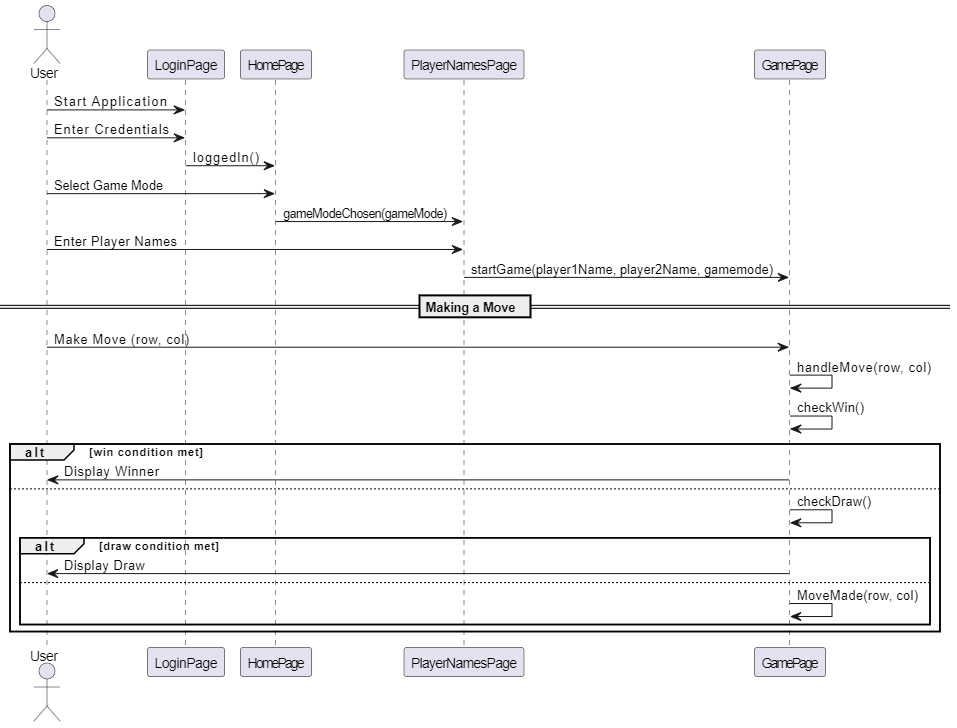

The diagram above was exported from draw.io. Its source (the exported page's mxGraphModel, read from the mxfile embedded in the PNG):
<mxGraphModel dx="1900" dy="1703" grid="1" gridSize="10" guides="1" tooltips="1" connect="1" arrows="1" fold="1" page="1" pageScale="1" pageWidth="850" pageHeight="1100" math="0" shadow="0">
  <root>
    <mxCell id="0" />
    <mxCell id="1" parent="0" />
    <mxCell id="aM9ryv3xv72pqoxQDRHE-1" value=":Object" style="shape=umlLifeline;perimeter=lifelinePerimeter;whiteSpace=wrap;html=1;container=0;dropTarget=0;collapsible=0;recursiveResize=0;outlineConnect=0;portConstraint=eastwest;newEdgeStyle={&quot;edgeStyle&quot;:&quot;elbowEdgeStyle&quot;,&quot;elbow&quot;:&quot;vertical&quot;,&quot;curved&quot;:0,&quot;rounded&quot;:0};" parent="1" vertex="1">
      <mxGeometry x="40" y="40" width="100" height="300" as="geometry" />
    </mxCell>
    <mxCell id="aM9ryv3xv72pqoxQDRHE-2" value="" style="html=1;points=[];perimeter=orthogonalPerimeter;outlineConnect=0;targetShapes=umlLifeline;portConstraint=eastwest;newEdgeStyle={&quot;edgeStyle&quot;:&quot;elbowEdgeStyle&quot;,&quot;elbow&quot;:&quot;vertical&quot;,&quot;curved&quot;:0,&quot;rounded&quot;:0};" parent="aM9ryv3xv72pqoxQDRHE-1" vertex="1">
      <mxGeometry x="45" y="70" width="10" height="190" as="geometry" />
    </mxCell>
    <mxCell id="aM9ryv3xv72pqoxQDRHE-3" value="dispatch" style="html=1;verticalAlign=bottom;startArrow=oval;endArrow=block;startSize=8;edgeStyle=elbowEdgeStyle;elbow=vertical;curved=0;rounded=0;" parent="aM9ryv3xv72pqoxQDRHE-1" target="aM9ryv3xv72pqoxQDRHE-2" edge="1">
      <mxGeometry relative="1" as="geometry">
        <mxPoint x="-15" y="70" as="sourcePoint" />
      </mxGeometry>
    </mxCell>
    <mxCell id="aM9ryv3xv72pqoxQDRHE-4" value="" style="html=1;points=[];perimeter=orthogonalPerimeter;outlineConnect=0;targetShapes=umlLifeline;portConstraint=eastwest;newEdgeStyle={&quot;edgeStyle&quot;:&quot;elbowEdgeStyle&quot;,&quot;elbow&quot;:&quot;vertical&quot;,&quot;curved&quot;:0,&quot;rounded&quot;:0};" parent="aM9ryv3xv72pqoxQDRHE-1" vertex="1">
      <mxGeometry x="50" y="120" width="10" height="80" as="geometry" />
    </mxCell>
    <mxCell id="aM9ryv3xv72pqoxQDRHE-5" value=":Object" style="shape=umlLifeline;perimeter=lifelinePerimeter;whiteSpace=wrap;html=1;container=0;dropTarget=0;collapsible=0;recursiveResize=0;outlineConnect=0;portConstraint=eastwest;newEdgeStyle={&quot;edgeStyle&quot;:&quot;elbowEdgeStyle&quot;,&quot;elbow&quot;:&quot;vertical&quot;,&quot;curved&quot;:0,&quot;rounded&quot;:0};" parent="1" vertex="1">
      <mxGeometry x="220" y="40" width="100" height="300" as="geometry" />
    </mxCell>
    <mxCell id="aM9ryv3xv72pqoxQDRHE-6" value="" style="html=1;points=[];perimeter=orthogonalPerimeter;outlineConnect=0;targetShapes=umlLifeline;portConstraint=eastwest;newEdgeStyle={&quot;edgeStyle&quot;:&quot;elbowEdgeStyle&quot;,&quot;elbow&quot;:&quot;vertical&quot;,&quot;curved&quot;:0,&quot;rounded&quot;:0};" parent="aM9ryv3xv72pqoxQDRHE-5" vertex="1">
      <mxGeometry x="45" y="80" width="10" height="170" as="geometry" />
    </mxCell>
    <mxCell id="aM9ryv3xv72pqoxQDRHE-7" value="dispatch" style="html=1;verticalAlign=bottom;endArrow=block;edgeStyle=elbowEdgeStyle;elbow=vertical;curved=0;rounded=0;" parent="1" source="aM9ryv3xv72pqoxQDRHE-2" target="aM9ryv3xv72pqoxQDRHE-6" edge="1">
      <mxGeometry relative="1" as="geometry">
        <mxPoint x="195" y="130" as="sourcePoint" />
        <Array as="points">
          <mxPoint x="180" y="120" />
        </Array>
      </mxGeometry>
    </mxCell>
    <mxCell id="aM9ryv3xv72pqoxQDRHE-8" value="return" style="html=1;verticalAlign=bottom;endArrow=open;dashed=1;endSize=8;edgeStyle=elbowEdgeStyle;elbow=vertical;curved=0;rounded=0;" parent="1" source="aM9ryv3xv72pqoxQDRHE-6" target="aM9ryv3xv72pqoxQDRHE-2" edge="1">
      <mxGeometry relative="1" as="geometry">
        <mxPoint x="195" y="205" as="targetPoint" />
        <Array as="points">
          <mxPoint x="190" y="280" />
        </Array>
      </mxGeometry>
    </mxCell>
    <mxCell id="aM9ryv3xv72pqoxQDRHE-9" value="callback" style="html=1;verticalAlign=bottom;endArrow=block;edgeStyle=elbowEdgeStyle;elbow=vertical;curved=0;rounded=0;" parent="1" source="aM9ryv3xv72pqoxQDRHE-6" target="aM9ryv3xv72pqoxQDRHE-4" edge="1">
      <mxGeometry relative="1" as="geometry">
        <mxPoint x="175" y="160" as="sourcePoint" />
        <Array as="points">
          <mxPoint x="190" y="160" />
        </Array>
      </mxGeometry>
    </mxCell>
    <mxCell id="aM9ryv3xv72pqoxQDRHE-10" value="return" style="html=1;verticalAlign=bottom;endArrow=open;dashed=1;endSize=8;edgeStyle=elbowEdgeStyle;elbow=vertical;curved=0;rounded=0;" parent="1" source="aM9ryv3xv72pqoxQDRHE-4" target="aM9ryv3xv72pqoxQDRHE-6" edge="1">
      <mxGeometry relative="1" as="geometry">
        <mxPoint x="175" y="235" as="targetPoint" />
        <Array as="points">
          <mxPoint x="180" y="230" />
        </Array>
      </mxGeometry>
    </mxCell>
    <UserObject label="" plantUmlData="{&#10;  &quot;data&quot;: &quot;@startuml\n\nactor User\n\nparticipant LoginPage\nparticipant HomePage\nparticipant PlayerNamesPage\nparticipant GamePage\n\nUser -&gt; LoginPage: Start Application\nUser -&gt; LoginPage: Enter Credentials\nLoginPage -&gt; HomePage: loggedIn()\nUser -&gt; HomePage: Select Game Mode\nHomePage -&gt; PlayerNamesPage: gameModeChosen(gameMode)\nUser -&gt; PlayerNamesPage: Enter Player Names\nPlayerNamesPage -&gt; GamePage: startGame(player1Name, player2Name, gamemode)\n\n== Making a Move ==\n\nUser -&gt; GamePage: Make Move (row, col)\nGamePage -&gt; GamePage: handleMove(row, col)\nGamePage -&gt; GamePage: checkWin()\nalt win condition met\n    GamePage -&gt; User: Display Winner\nelse\n    GamePage -&gt; GamePage: checkDraw()\n    alt draw condition met\n        GamePage -&gt; User: Display Draw\n    else\n        GamePage -&gt; GamePage: MoveMade(row, col)\n    end\nend\n\n@enduml&quot;,&#10;  &quot;format&quot;: &quot;svg&quot;&#10;}" id="zEpFOyy7LUdBQIQVtJL9-1">
      <mxCell style="shape=image;noLabel=1;verticalAlign=top;aspect=fixed;imageAspect=0;image=data:image/svg+xml,(base64 omitted: 16428 chars);" vertex="1" parent="1">
        <mxGeometry x="-50" y="-50" width="957" height="728" as="geometry" />
      </mxCell>
    </UserObject>
  </root>
</mxGraphModel>